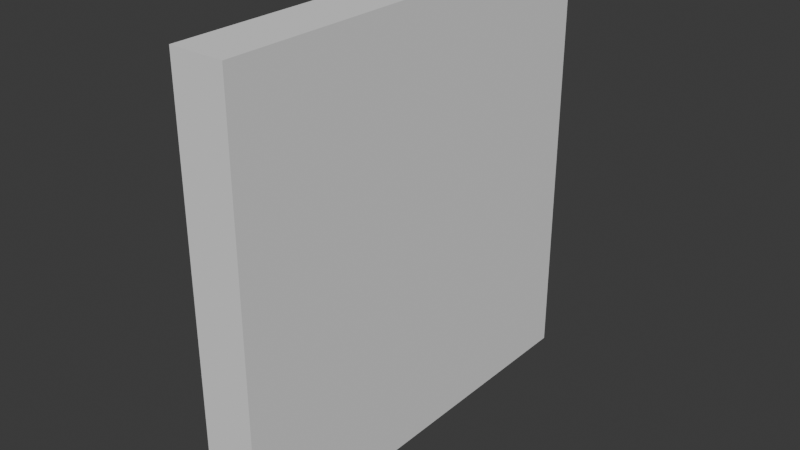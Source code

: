 # Source: FI-027_Factory_Floor_GroundWall.blend  (saved by Blender 4.2.66; exported with 4.5.12 LTS)
import bpy
from mathutils import Matrix  # noqa: F401  (used for matrix-valued properties, if any)

bpy.ops.wm.read_factory_settings(use_empty=True)
scene = bpy.context.scene
scene.name = 'Scene'

# ---- collections
col_collection = bpy.data.collections.new('Collection'); scene.collection.children.link(col_collection)
col_export = bpy.data.collections.new('Export'); scene.collection.children.link(col_export)

# ---- world
world_world = bpy.data.worlds.new('World'); scene.world = world_world
world_world.use_nodes = True; world_world.node_tree.nodes.clear()
_N = world_world.node_tree.nodes; _L = world_world.node_tree.links
n0 = _N.new('ShaderNodeOutputWorld'); n0.name = 'World Output'; n0.location = (300, 300)
n1 = _N.new('ShaderNodeBackground'); n1.name = 'Background'; n1.location = (10, 300)
n1.inputs[0].default_value = (0.05088, 0.05088, 0.05088, 1.0)
_L.new(n1.outputs[0], n0.inputs[0])
n0.is_active_output = True
world_world.color = (0.05088, 0.05088, 0.05088)
world_world.sun_shadow_jitter_overblur = 0.0

# ---- meshes
me_cube_002 = bpy.data.meshes.new('Cube.002')
me_cube_002.from_pydata([(0.0, -1.0, 0.0), (0.0, 1.0, 0.0), (0.25, -1.0, 0.0), (0.25, 1.0, 0.0), (0.0, -1.0, 2.0), (0.0, 1.0, 2.0), (0.25, 1.0, 2.0), (0.25, -1.0, 2.0)], [], [(1, 3, 2, 0), (2, 7, 4, 0), (3, 6, 7, 2), (1, 5, 6, 3), (0, 4, 5, 1), (7, 6, 5, 4)])
_uv = me_cube_002.uv_layers.new(name='UVMap')
_uv.uv.foreach_set('vector', [0.5625, 0.5, 0.5, 0.5, 0.5, 0.0, 0.5625, 0.0, 0.5625, 0.5, 0.5625, 0.0, 0.625, 0.0, 0.625, 0.5, 0.5, 0.5, 2.186e-08, 0.5, 0.0, 0.0, 0.5, -2.186e-08, 0.625, 0.5, 0.625, 0.0, 0.6875, 0.0, 0.6875, 0.5, 0.5, 1.0, 1.391e-08, 1.0, -7.947e-09, 0.5, 0.5, 0.5, 0.75, 0.0, 0.75, 0.5, 0.6875, 0.5, 0.6875, 0.0])
me_cube_002.update()

# ---- objects
ob_fi_027_factory_floor_groundwall = bpy.data.objects.new('FI-027 Factory Floor GroundWall', me_cube_002)

# ---- transforms, parenting, visibility, modifiers, constraints
ob_fi_027_factory_floor_groundwall.location = (0.0, 0.0, 0.0)

# ---- collection membership
col_export.objects.link(ob_fi_027_factory_floor_groundwall)

# ---- scene / render settings (as saved in the file)
scene.frame_start = 1; scene.frame_end = 250; scene.frame_set(1)
scene.render.engine = 'BLENDER_EEVEE_NEXT'
bpy.context.view_layer.update()

# ---- added for rendering (the .blend has no active camera and no usable light): camera, sun
cam_auto = bpy.data.cameras.new('AutoCamera')
cam_auto.lens = 50.0
cam_auto.sensor_width = 36.0
cam_auto.clip_end = 1000.0
ob_auto_camera = bpy.data.objects.new('AutoCamera', cam_auto)
scene.collection.objects.link(ob_auto_camera)
ob_auto_camera.location = (2.75213, -3.15256, 3.10171)
ob_auto_camera.rotation_euler = (1.09748, -7.21219e-08, 0.694738)
scene.camera = ob_auto_camera
light_auto_sun = bpy.data.lights.new('AutoSun', 'SUN')
light_auto_sun.energy = 3.0
light_auto_sun.angle = 0.0523599
ob_auto_sun = bpy.data.objects.new('AutoSun', light_auto_sun)
scene.collection.objects.link(ob_auto_sun)
ob_auto_sun.rotation_euler = (0.872665, 0.174533, 0.523599)
bpy.context.view_layer.update()
